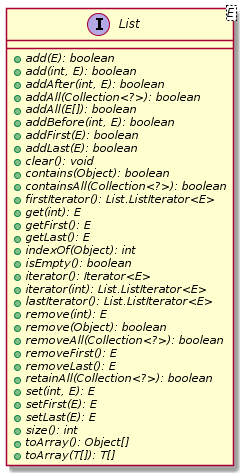

The diagram above was rendered by PlantUML. Its source (embedded in the PNG):
@startuml

    interface List<E> {
        {abstract} +add(E): boolean
        {abstract} +add(int, E): boolean
        {abstract} +addAfter(int, E): boolean
        {abstract} +addAll(Collection<?>): boolean
        {abstract} +addAll(E[]): boolean
        {abstract} +addBefore(int, E): boolean
        {abstract} +addFirst(E): boolean
        {abstract} +addLast(E): boolean
        {abstract} +clear(): void
        {abstract} +contains(Object): boolean
        {abstract} +containsAll(Collection<?>): boolean
        {abstract} +firstIterator(): List.ListIterator<E>
        {abstract} +get(int): E
        {abstract} +getFirst(): E
        {abstract} +getLast(): E
        {abstract} +indexOf(Object): int
        {abstract} +isEmpty(): boolean
        {abstract} +iterator(): Iterator<E>
        {abstract} +iterator(int): List.ListIterator<E>
        {abstract} +lastIterator(): List.ListIterator<E>
        {abstract} +remove(int): E
        {abstract} +remove(Object): boolean
        {abstract} +removeAll(Collection<?>): boolean
        {abstract} +removeFirst(): E
        {abstract} +removeLast(): E
        {abstract} +retainAll(Collection<?>): boolean
        {abstract} +set(int, E): E
        {abstract} +setFirst(E): E
        {abstract} +setLast(E): E
        {abstract} +size(): int
        {abstract} +toArray(): Object[]
        {abstract} +toArray(T[]): T[]
    }

@enduml